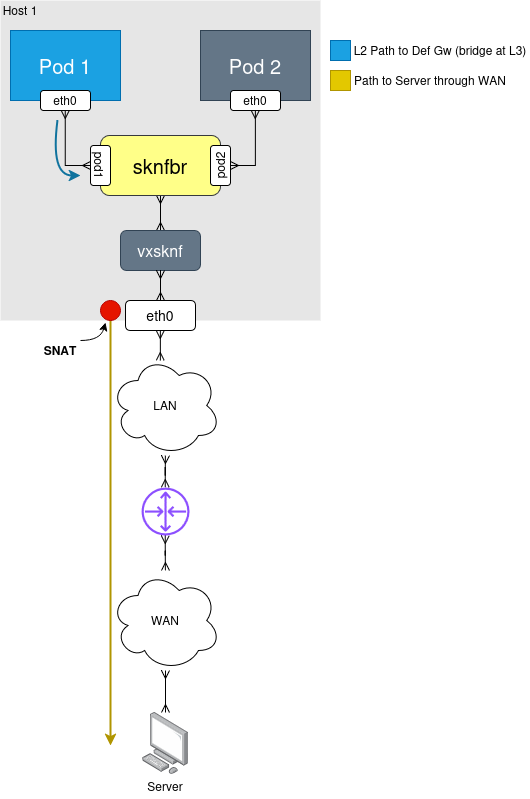

The diagram above was exported from draw.io. Its source (the exported page's mxGraphModel, read from the mxfile embedded in the PNG):
<mxGraphModel dx="3114" dy="2840" grid="0" gridSize="10" guides="1" tooltips="1" connect="1" arrows="1" fold="1" page="1" pageScale="1" pageWidth="850" pageHeight="1100" math="0" shadow="0">
  <root>
    <mxCell id="0" />
    <mxCell id="1" parent="0" />
    <mxCell id="2" value="" style="rounded=0;whiteSpace=wrap;html=1;fillColor=light-dark(#E6E6E6,#CCCCCC);strokeColor=none;movable=0;resizable=0;rotatable=0;deletable=0;editable=0;locked=1;connectable=0;" vertex="1" parent="1">
      <mxGeometry x="800" y="-205" width="320" height="320" as="geometry" />
    </mxCell>
    <mxCell id="3" value="Pod 1" style="rounded=0;whiteSpace=wrap;html=1;fillColor=light-dark(#1BA1E2,#99CCFF);fontColor=#ffffff;strokeColor=#006EAF;fontSize=20;movable=1;resizable=1;rotatable=1;deletable=1;editable=1;locked=0;connectable=1;" vertex="1" parent="1">
      <mxGeometry x="810" y="-175" width="110" height="70" as="geometry" />
    </mxCell>
    <mxCell id="4" value="Pod 2" style="rounded=0;whiteSpace=wrap;html=1;fillColor=#647687;fontColor=#ffffff;strokeColor=#314354;fontSize=20;movable=1;resizable=1;rotatable=1;deletable=1;editable=1;locked=0;connectable=1;" vertex="1" parent="1">
      <mxGeometry x="1000" y="-175" width="110" height="70" as="geometry" />
    </mxCell>
    <mxCell id="5" value="" style="rounded=0;orthogonalLoop=1;jettySize=auto;html=1;entryX=0.5;entryY=1;entryDx=0;entryDy=0;strokeColor=default;endArrow=ERmany;endFill=0;elbow=vertical;edgeStyle=orthogonalEdgeStyle;startArrow=ERmany;startFill=0;movable=1;resizable=1;rotatable=1;deletable=1;editable=1;locked=0;connectable=1;" edge="1" source="6" target="13" parent="1">
      <mxGeometry relative="1" as="geometry" />
    </mxCell>
    <mxCell id="6" value="&lt;div&gt;eth0&lt;/div&gt;" style="rounded=1;whiteSpace=wrap;html=1;movable=1;resizable=1;rotatable=1;deletable=1;editable=1;locked=0;connectable=1;" vertex="1" parent="1">
      <mxGeometry x="840" y="-115" width="50" height="20" as="geometry" />
    </mxCell>
    <mxCell id="7" value="" style="edgeStyle=orthogonalEdgeStyle;rounded=0;orthogonalLoop=1;jettySize=auto;html=1;entryX=0.5;entryY=1;entryDx=0;entryDy=0;endArrow=ERmany;endFill=0;startArrow=ERmany;startFill=0;movable=1;resizable=1;rotatable=1;deletable=1;editable=1;locked=0;connectable=1;" edge="1" source="8" target="14" parent="1">
      <mxGeometry relative="1" as="geometry" />
    </mxCell>
    <mxCell id="8" value="&lt;div&gt;eth0&lt;/div&gt;" style="rounded=1;whiteSpace=wrap;html=1;movable=1;resizable=1;rotatable=1;deletable=1;editable=1;locked=0;connectable=1;" vertex="1" parent="1">
      <mxGeometry x="1030" y="-115" width="50" height="20" as="geometry" />
    </mxCell>
    <mxCell id="9" value="" style="edgeStyle=orthogonalEdgeStyle;rounded=0;orthogonalLoop=1;jettySize=auto;html=1;startArrow=ERmany;startFill=0;endArrow=ERmany;endFill=0;movable=1;resizable=1;rotatable=1;deletable=1;editable=1;locked=0;connectable=1;" edge="1" source="10" target="12" parent="1">
      <mxGeometry relative="1" as="geometry" />
    </mxCell>
    <mxCell id="10" value="sknfbr" style="rounded=1;whiteSpace=wrap;html=1;fontSize=20;fillColor=#ffff88;strokeColor=#36393d;movable=1;resizable=1;rotatable=1;deletable=1;editable=1;locked=0;connectable=1;" vertex="1" parent="1">
      <mxGeometry x="900" y="-70" width="120" height="60" as="geometry" />
    </mxCell>
    <mxCell id="11" value="Host 1" style="text;html=1;whiteSpace=wrap;strokeColor=none;fillColor=none;align=center;verticalAlign=middle;rounded=0;movable=1;resizable=1;rotatable=1;deletable=1;editable=1;locked=0;connectable=1;" vertex="1" parent="1">
      <mxGeometry x="800" y="-205" width="40" height="20" as="geometry" />
    </mxCell>
    <mxCell id="12" value="vxsknf" style="rounded=1;whiteSpace=wrap;html=1;fontSize=16;fillColor=#647687;strokeColor=#314354;movable=1;resizable=1;rotatable=1;deletable=1;editable=1;locked=0;connectable=1;fontColor=#ffffff;" vertex="1" parent="1">
      <mxGeometry x="920" y="25" width="80" height="40" as="geometry" />
    </mxCell>
    <mxCell id="13" value="pod1" style="rounded=1;whiteSpace=wrap;html=1;rotation=90;movable=1;resizable=1;rotatable=1;deletable=1;editable=1;locked=0;connectable=1;" vertex="1" parent="1">
      <mxGeometry x="880" y="-50" width="40" height="20" as="geometry" />
    </mxCell>
    <mxCell id="14" value="pod2" style="rounded=1;whiteSpace=wrap;html=1;rotation=-90;movable=1;resizable=1;rotatable=1;deletable=1;editable=1;locked=0;connectable=1;" vertex="1" parent="1">
      <mxGeometry x="1000" y="-50" width="40" height="20" as="geometry" />
    </mxCell>
    <mxCell id="15" value="" style="rounded=0;whiteSpace=wrap;html=1;fillColor=#1ba1e2;fontColor=#ffffff;strokeColor=#006EAF;movable=1;resizable=1;rotatable=1;deletable=1;editable=1;locked=0;connectable=1;" vertex="1" parent="1">
      <mxGeometry x="1130" y="-165" width="20" height="20" as="geometry" />
    </mxCell>
    <mxCell id="16" value="L2 Path to Def Gw (bridge at L3)" style="text;html=1;whiteSpace=wrap;strokeColor=none;fillColor=none;align=center;verticalAlign=middle;rounded=0;movable=1;resizable=1;rotatable=1;deletable=1;editable=1;locked=0;connectable=1;" vertex="1" parent="1">
      <mxGeometry x="1150" y="-165" width="180" height="20" as="geometry" />
    </mxCell>
    <mxCell id="17" value="" style="edgeStyle=orthogonalEdgeStyle;rounded=0;orthogonalLoop=1;jettySize=auto;html=1;startArrow=ERmany;startFill=0;endArrow=ERmany;endFill=0;movable=1;resizable=1;rotatable=1;deletable=1;editable=1;locked=0;connectable=1;" edge="1" target="18" parent="1">
      <mxGeometry relative="1" as="geometry">
        <mxPoint x="960" y="65" as="sourcePoint" />
      </mxGeometry>
    </mxCell>
    <mxCell id="18" value="eth0" style="rounded=1;whiteSpace=wrap;html=1;fontSize=14;movable=1;resizable=1;rotatable=1;deletable=1;editable=1;locked=0;connectable=1;" vertex="1" parent="1">
      <mxGeometry x="925" y="95" width="70" height="30" as="geometry" />
    </mxCell>
    <mxCell id="19" value="" style="curved=1;endArrow=classic;html=1;rounded=0;strokeWidth=2;fillColor=#b1ddf0;strokeColor=#10739e;endFill=1;" edge="1" parent="1">
      <mxGeometry width="50" height="50" relative="1" as="geometry">
        <mxPoint x="857" y="-85" as="sourcePoint" />
        <mxPoint x="880" y="-30" as="targetPoint" />
        <Array as="points">
          <mxPoint x="850" y="-30" />
        </Array>
      </mxGeometry>
    </mxCell>
    <mxCell id="20" value="" style="curved=1;endArrow=classic;html=1;rounded=0;strokeWidth=2;fillColor=#e3c800;strokeColor=#B09500;endFill=1;" edge="1" parent="1">
      <mxGeometry width="50" height="50" relative="1" as="geometry">
        <mxPoint x="910" y="110" as="sourcePoint" />
        <mxPoint x="910" y="540" as="targetPoint" />
        <Array as="points">
          <mxPoint x="910" y="170" />
        </Array>
      </mxGeometry>
    </mxCell>
    <mxCell id="21" value="" style="edgeStyle=orthogonalEdgeStyle;rounded=0;orthogonalLoop=1;jettySize=auto;html=1;endArrow=ERmany;endFill=0;startArrow=ERmany;startFill=0;" edge="1" source="22" target="25" parent="1">
      <mxGeometry relative="1" as="geometry" />
    </mxCell>
    <mxCell id="22" value="LAN" style="ellipse;shape=cloud;whiteSpace=wrap;html=1;" vertex="1" parent="1">
      <mxGeometry x="910" y="150" width="110" height="100" as="geometry" />
    </mxCell>
    <mxCell id="23" value="" style="edgeStyle=orthogonalEdgeStyle;rounded=0;orthogonalLoop=1;jettySize=auto;html=1;endArrow=ERmany;endFill=0;startArrow=ERmany;startFill=0;" edge="1" parent="1">
      <mxGeometry relative="1" as="geometry">
        <mxPoint x="959.86" y="125" as="sourcePoint" />
        <mxPoint x="959.86" y="155" as="targetPoint" />
      </mxGeometry>
    </mxCell>
    <mxCell id="24" value="" style="edgeStyle=orthogonalEdgeStyle;rounded=0;orthogonalLoop=1;jettySize=auto;html=1;endArrow=ERmany;endFill=0;startArrow=ERmany;startFill=0;" edge="1" source="25" target="27" parent="1">
      <mxGeometry relative="1" as="geometry" />
    </mxCell>
    <mxCell id="25" value="" style="sketch=0;outlineConnect=0;fontColor=#232F3E;gradientColor=none;fillColor=#8C4FFF;strokeColor=none;dashed=0;verticalLabelPosition=bottom;verticalAlign=top;align=center;html=1;fontSize=12;fontStyle=0;aspect=fixed;pointerEvents=1;shape=mxgraph.aws4.router;" vertex="1" parent="1">
      <mxGeometry x="941" y="282" width="48" height="48" as="geometry" />
    </mxCell>
    <mxCell id="26" value="" style="edgeStyle=orthogonalEdgeStyle;rounded=0;orthogonalLoop=1;jettySize=auto;html=1;endArrow=ERmany;endFill=0;startArrow=ERmany;startFill=0;" edge="1" source="27" target="29" parent="1">
      <mxGeometry relative="1" as="geometry" />
    </mxCell>
    <mxCell id="27" value="WAN" style="ellipse;shape=cloud;whiteSpace=wrap;html=1;" vertex="1" parent="1">
      <mxGeometry x="910" y="365" width="110" height="100" as="geometry" />
    </mxCell>
    <mxCell id="28" value="" style="group" vertex="1" connectable="0" parent="1">
      <mxGeometry x="935" y="507" width="60" height="86.80000000000007" as="geometry" />
    </mxCell>
    <mxCell id="29" value="" style="image;points=[];aspect=fixed;html=1;align=center;shadow=0;dashed=0;image=img/lib/allied_telesis/computer_and_terminals/Personal_Computer.svg;" vertex="1" parent="28">
      <mxGeometry x="7.2000000000000455" width="45.6" height="61.800000000000004" as="geometry" />
    </mxCell>
    <mxCell id="30" value="Server" style="text;html=1;whiteSpace=wrap;strokeColor=none;fillColor=none;align=center;verticalAlign=middle;rounded=0;movable=1;resizable=1;rotatable=1;deletable=1;editable=1;locked=0;connectable=1;" vertex="1" parent="28">
      <mxGeometry y="61.80000000000007" width="60" height="25" as="geometry" />
    </mxCell>
    <mxCell id="31" value="" style="rounded=0;whiteSpace=wrap;html=1;fillColor=#e3c800;fontColor=#000000;strokeColor=#B09500;movable=1;resizable=1;rotatable=1;deletable=1;editable=1;locked=0;connectable=1;" vertex="1" parent="1">
      <mxGeometry x="1130" y="-135" width="20" height="20" as="geometry" />
    </mxCell>
    <mxCell id="32" value="Path to Server through WAN" style="text;html=1;whiteSpace=wrap;strokeColor=none;fillColor=none;align=center;verticalAlign=middle;rounded=0;movable=1;resizable=1;rotatable=1;deletable=1;editable=1;locked=0;connectable=1;" vertex="1" parent="1">
      <mxGeometry x="1150" y="-135" width="160" height="20" as="geometry" />
    </mxCell>
    <mxCell id="33" value="" style="ellipse;whiteSpace=wrap;html=1;aspect=fixed;fillColor=#e51400;fontColor=#ffffff;strokeColor=#B20000;movable=1;resizable=1;rotatable=1;deletable=1;editable=1;locked=0;connectable=1;" vertex="1" parent="1">
      <mxGeometry x="900" y="95" width="20" height="20" as="geometry" />
    </mxCell>
    <mxCell id="34" value="SNAT" style="text;html=1;whiteSpace=wrap;strokeColor=none;fillColor=none;align=center;verticalAlign=middle;rounded=0;fontStyle=1" vertex="1" parent="1">
      <mxGeometry x="840" y="135" width="40" height="20" as="geometry" />
    </mxCell>
    <mxCell id="35" value="" style="curved=1;endArrow=classic;html=1;rounded=0;exitX=1;exitY=0;exitDx=0;exitDy=0;" edge="1" source="34" parent="1">
      <mxGeometry width="50" height="50" relative="1" as="geometry">
        <mxPoint x="880" y="115" as="sourcePoint" />
        <mxPoint x="905" y="117" as="targetPoint" />
        <Array as="points">
          <mxPoint x="900" y="135" />
        </Array>
      </mxGeometry>
    </mxCell>
  </root>
</mxGraphModel>